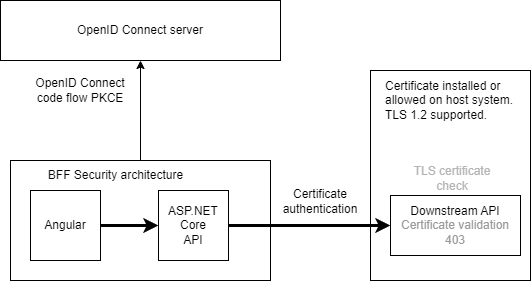

The diagram above was exported from draw.io. Its source (the exported page's mxGraphModel, read from the mxfile embedded in the PNG):
<mxGraphModel dx="1208" dy="810" grid="1" gridSize="10" guides="1" tooltips="1" connect="1" arrows="1" fold="1" page="1" pageScale="1" pageWidth="850" pageHeight="1100" math="0" shadow="0">
  <root>
    <mxCell id="0" />
    <mxCell id="1" parent="0" />
    <mxCell id="puy2y46K8McTFwhlOMIp-1" value="" style="rounded=0;whiteSpace=wrap;html=1;" vertex="1" parent="1">
      <mxGeometry x="550" y="140" width="160" height="210" as="geometry" />
    </mxCell>
    <mxCell id="P80rtJB32Ai8eIaydoQt-4" value="" style="rounded=0;whiteSpace=wrap;html=1;" parent="1" vertex="1">
      <mxGeometry x="190" y="230" width="260" height="120" as="geometry" />
    </mxCell>
    <mxCell id="P80rtJB32Ai8eIaydoQt-1" value="Angular" style="whiteSpace=wrap;html=1;aspect=fixed;" parent="1" vertex="1">
      <mxGeometry x="210" y="260" width="70" height="70" as="geometry" />
    </mxCell>
    <mxCell id="P80rtJB32Ai8eIaydoQt-2" value="ASP.NET Core&lt;div&gt;API&lt;/div&gt;" style="whiteSpace=wrap;html=1;aspect=fixed;" parent="1" vertex="1">
      <mxGeometry x="338" y="260" width="70" height="70" as="geometry" />
    </mxCell>
    <mxCell id="P80rtJB32Ai8eIaydoQt-5" value="" style="endArrow=classic;html=1;rounded=0;exitX=1;exitY=0.5;exitDx=0;exitDy=0;entryX=0;entryY=0.5;entryDx=0;entryDy=0;strokeWidth=3;" parent="1" source="P80rtJB32Ai8eIaydoQt-1" target="P80rtJB32Ai8eIaydoQt-2" edge="1">
      <mxGeometry width="50" height="50" relative="1" as="geometry">
        <mxPoint x="400" y="440" as="sourcePoint" />
        <mxPoint x="450" y="390" as="targetPoint" />
      </mxGeometry>
    </mxCell>
    <mxCell id="P80rtJB32Ai8eIaydoQt-6" value="Downstream&amp;nbsp;&lt;span style=&quot;background-color: initial;&quot;&gt;API&lt;/span&gt;&lt;div&gt;&lt;span style=&quot;background-color: initial;&quot;&gt;&lt;font color=&quot;#999999&quot;&gt;Certificate validation 403&lt;/font&gt;&lt;/span&gt;&lt;/div&gt;" style="rounded=0;whiteSpace=wrap;html=1;" parent="1" vertex="1">
      <mxGeometry x="570" y="265" width="130" height="60" as="geometry" />
    </mxCell>
    <mxCell id="P80rtJB32Ai8eIaydoQt-7" value="" style="endArrow=classic;html=1;rounded=0;entryX=0;entryY=0.5;entryDx=0;entryDy=0;exitX=1;exitY=0.5;exitDx=0;exitDy=0;strokeWidth=3;" parent="1" source="P80rtJB32Ai8eIaydoQt-2" target="P80rtJB32Ai8eIaydoQt-6" edge="1">
      <mxGeometry width="50" height="50" relative="1" as="geometry">
        <mxPoint x="400" y="440" as="sourcePoint" />
        <mxPoint x="450" y="390" as="targetPoint" />
      </mxGeometry>
    </mxCell>
    <mxCell id="P80rtJB32Ai8eIaydoQt-8" value="OpenID Connect s&lt;span style=&quot;background-color: initial;&quot;&gt;erver&lt;/span&gt;" style="rounded=0;whiteSpace=wrap;html=1;" parent="1" vertex="1">
      <mxGeometry x="180" y="70" width="280" height="60" as="geometry" />
    </mxCell>
    <mxCell id="P80rtJB32Ai8eIaydoQt-9" value="" style="endArrow=classic;html=1;rounded=0;exitX=0.5;exitY=0;exitDx=0;exitDy=0;" parent="1" source="P80rtJB32Ai8eIaydoQt-4" target="P80rtJB32Ai8eIaydoQt-8" edge="1">
      <mxGeometry width="50" height="50" relative="1" as="geometry">
        <mxPoint x="400" y="440" as="sourcePoint" />
        <mxPoint x="450" y="390" as="targetPoint" />
      </mxGeometry>
    </mxCell>
    <mxCell id="P80rtJB32Ai8eIaydoQt-14" value="OpenID Connect code flow PKCE" style="text;html=1;align=center;verticalAlign=middle;whiteSpace=wrap;rounded=0;" parent="1" vertex="1">
      <mxGeometry x="200" y="140" width="120" height="40" as="geometry" />
    </mxCell>
    <mxCell id="P80rtJB32Ai8eIaydoQt-15" value="Certificate authentication" style="text;html=1;align=center;verticalAlign=middle;whiteSpace=wrap;rounded=0;" parent="1" vertex="1">
      <mxGeometry x="455" y="256" width="90" height="30" as="geometry" />
    </mxCell>
    <mxCell id="P80rtJB32Ai8eIaydoQt-16" value="BFF Security architecture" style="text;html=1;align=center;verticalAlign=middle;whiteSpace=wrap;rounded=0;" parent="1" vertex="1">
      <mxGeometry x="218" y="230" width="155" height="30" as="geometry" />
    </mxCell>
    <mxCell id="puy2y46K8McTFwhlOMIp-2" value="Certificate installed or allowed on host system.&amp;nbsp;&lt;div&gt;TLS 1.2 supported.&lt;/div&gt;" style="text;html=1;align=left;verticalAlign=middle;whiteSpace=wrap;rounded=0;" vertex="1" parent="1">
      <mxGeometry x="562.75" y="150" width="144.5" height="40" as="geometry" />
    </mxCell>
    <mxCell id="puy2y46K8McTFwhlOMIp-3" value="&lt;font color=&quot;#b3b3b3&quot;&gt;TLS certificate check&lt;/font&gt;" style="text;html=1;align=center;verticalAlign=middle;whiteSpace=wrap;rounded=0;" vertex="1" parent="1">
      <mxGeometry x="587" y="233" width="90" height="30" as="geometry" />
    </mxCell>
  </root>
</mxGraphModel>